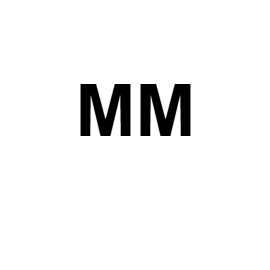

The diagram above was exported from draw.io. Its source (the exported page's mxGraphModel, read from the mxfile embedded in the PNG):
<mxGraphModel dx="872" dy="473" grid="1" gridSize="10" guides="1" tooltips="1" connect="1" arrows="1" fold="1" page="1" pageScale="1" pageWidth="850" pageHeight="1100" math="0" shadow="0">
  <root>
    <mxCell id="0" />
    <mxCell id="1" parent="0" />
    <mxCell id="alEZPT4HGxz-H-aroDLW-2" value="" style="whiteSpace=wrap;html=1;aspect=fixed;fillColor=none;strokeColor=none;" vertex="1" parent="1">
      <mxGeometry x="520" y="80" width="270" height="270" as="geometry" />
    </mxCell>
    <mxCell id="alEZPT4HGxz-H-aroDLW-3" value="&lt;h1&gt;&lt;font style=&quot;font-size: 72px; color: rgb(0, 0, 0);&quot; face=&quot;Helvetica&quot;&gt;MM&lt;/font&gt;&lt;/h1&gt;" style="text;html=1;align=center;verticalAlign=middle;whiteSpace=wrap;rounded=0;strokeColor=none;" vertex="1" parent="1">
      <mxGeometry x="530" y="120" width="250" height="140" as="geometry" />
    </mxCell>
  </root>
</mxGraphModel>